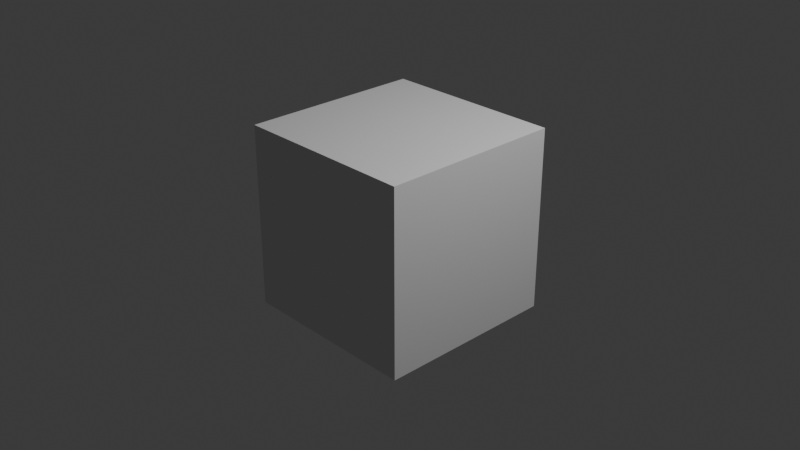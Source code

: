 # Source: rock.blend  (saved by Blender 4.0.36; exported with 4.5.12 LTS)
import bpy
from mathutils import Matrix  # noqa: F401  (used for matrix-valued properties, if any)

bpy.ops.wm.read_factory_settings(use_empty=True)
scene = bpy.context.scene
scene.name = 'Scene'

# ---- collections
col_collection = bpy.data.collections.new('Collection'); scene.collection.children.link(col_collection)
col_rock = bpy.data.collections.new('rock'); scene.collection.children.link(col_rock)

# ---- materials (node trees are filled in below, after node groups)
mat_render_static_object = bpy.data.materials.new('render_static_object')

# ---- material node trees

# ---- world
world_world = bpy.data.worlds.new('World'); scene.world = world_world
world_world.use_nodes = True; world_world.node_tree.nodes.clear()
_N = world_world.node_tree.nodes; _L = world_world.node_tree.links
n0 = _N.new('ShaderNodeOutputWorld'); n0.name = 'World Output'; n0.location = (300, 300)
n1 = _N.new('ShaderNodeBackground'); n1.name = 'Background'; n1.location = (10, 300)
n1.inputs[0].default_value = (0.05088, 0.05088, 0.05088, 1.0)
_L.new(n1.outputs[0], n0.inputs[0])
n0.is_active_output = True
world_world.color = (0.05088, 0.05088, 0.05088)
world_world.use_sun_shadow = False
world_world.sun_shadow_jitter_overblur = 0.0

# ---- cameras
cam_camera = bpy.data.cameras.new('Camera')
cam_camera.clip_end = 100.0
cam_camera.ortho_scale = 7.314

# ---- lights
light_light = bpy.data.lights.new('Light', 'POINT')
light_light.transmission_factor = 0.0
light_light.use_soft_falloff = False
light_light.energy = 1000.0
light_light.shadow_soft_size = 0.1
light_light.shadow_maximum_resolution = 0.006
light_light.use_absolute_resolution = True

# ---- meshes
me_cube = bpy.data.meshes.new('Cube')
me_cube.from_pydata([(-1.0, -1.0, -1.0), (-1.0, -1.0, 1.0), (-1.0, 1.0, -1.0), (-1.0, 1.0, 1.0), (1.0, -1.0, -1.0), (1.0, -1.0, 1.0), (1.0, 1.0, -1.0), (1.0, 1.0, 1.0), (-1.0, -1.0, 0.5325), (-1.0, 1.0, 0.5325), (1.0, 1.0, 0.5325), (1.0, -1.0, 0.5325)], [], [(8, 1, 3, 9), (9, 3, 7, 10), (10, 7, 5, 11), (11, 5, 1, 8), (2, 6, 4, 0), (7, 3, 1, 5), (4, 11, 8, 0), (6, 10, 11, 4), (2, 9, 10, 6), (0, 8, 9, 2)])
_uv = me_cube.uv_layers.new(name='UVMap')
_uv.uv.foreach_set('vector', [0.1161, 0.3761, 0.125, 0.3761, 0.125, 0.3937, 0.1161, 0.3937, 0.1161, 0.3937, 0.125, 0.3937, 0.125, 0.4114, 0.1161, 0.4114, 0.1161, 0.4114, 0.125, 0.4114, 0.125, 0.4291, 0.1161, 0.4291, 0.1161, 0.4291, 0.125, 0.4291, 0.125, 0.4468, 0.1161, 0.4468, 0.7963, 0.1301, 0.814, 0.1301, 0.814, 0.1478, 0.7963, 0.1478, 0.125, 0.4114, 0.1426, 0.4114, 0.1426, 0.4291, 0.125, 0.4291, 0.814, 0.1478, 0.8228, 0.1478, 0.8228, 0.1655, 0.814, 0.1655, 0.814, 0.1301, 0.8228, 0.1301, 0.8228, 0.1478, 0.814, 0.1478, 0.814, 0.1125, 0.8228, 0.1125, 0.8228, 0.1301, 0.814, 0.1301, 0.814, 0.09479, 0.8228, 0.09479, 0.8228, 0.1125, 0.814, 0.1125])
me_cube.materials.append(mat_render_static_object)
me_cube.update()

# ---- objects
ob_light = bpy.data.objects.new('Light', light_light)
ob_camera = bpy.data.objects.new('Camera', cam_camera)
ob_cube = bpy.data.objects.new('Cube', me_cube)

# ---- transforms, parenting, visibility, modifiers, constraints
ob_light.location = (4.076, 1.005, 5.904)
ob_light.rotation_euler = (0.6503, 0.05522, 1.866)
ob_light.lock_rotations_4d = False
ob_light.empty_display_type = 'ARROWS'
ob_light.color = (0.0, 0.0, 0.0, 0.0)
ob_light.lineart.crease_threshold = 0.0
ob_camera.location = (7.359, -6.926, 4.958)
ob_camera.rotation_euler = (1.109, 0.0, 0.8149)
ob_camera.lock_rotations_4d = False
ob_camera.empty_display_type = 'ARROWS'
ob_camera.color = (0.0, 0.0, 0.0, 0.0)
ob_camera.display_type = 'WIRE'
ob_camera.lineart.crease_threshold = 0.0
ob_cube.location = (0.0, 0.0, 0.0)

# ---- collection membership
col_collection.objects.link(ob_light)
col_collection.objects.link(ob_camera)
col_rock.objects.link(ob_cube)

# ---- scene / render settings (as saved in the file)
scene.camera = ob_camera
scene.frame_start = 1; scene.frame_end = 250; scene.frame_set(1)
scene.render.engine = 'BLENDER_EEVEE_NEXT'
scene.cycles.sampling_pattern = 'TABULATED_SOBOL'
bpy.context.view_layer.update()
